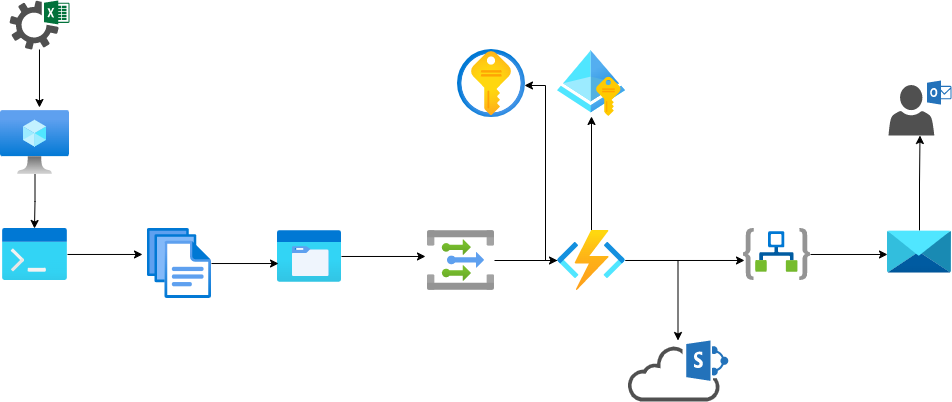

The diagram above was exported from draw.io. Its source (the exported page's mxGraphModel, read from the mxfile embedded in the PNG):
<mxGraphModel dx="1074" dy="461" grid="1" gridSize="10" guides="1" tooltips="1" connect="1" arrows="1" fold="1" page="1" pageScale="1" pageWidth="850" pageHeight="1100" math="0" shadow="0">
  <root>
    <mxCell id="0" />
    <mxCell id="1" parent="0" />
    <mxCell id="epNTUKW5E44e16k1kBnL-18" style="edgeStyle=orthogonalEdgeStyle;rounded=0;orthogonalLoop=1;jettySize=auto;html=1;entryX=0.492;entryY=0;entryDx=0;entryDy=0;entryPerimeter=0;" edge="1" parent="1" source="epNTUKW5E44e16k1kBnL-1" target="epNTUKW5E44e16k1kBnL-16">
      <mxGeometry relative="1" as="geometry" />
    </mxCell>
    <mxCell id="epNTUKW5E44e16k1kBnL-1" value="" style="aspect=fixed;html=1;points=[];align=center;image;fontSize=12;image=img/lib/azure2/compute/Virtual_Machine.svg;" vertex="1" parent="1">
      <mxGeometry x="23" y="160" width="69" height="64" as="geometry" />
    </mxCell>
    <mxCell id="epNTUKW5E44e16k1kBnL-23" style="edgeStyle=orthogonalEdgeStyle;rounded=0;orthogonalLoop=1;jettySize=auto;html=1;entryX=0.5;entryY=0.985;entryDx=0;entryDy=0;entryPerimeter=0;" edge="1" parent="1" source="epNTUKW5E44e16k1kBnL-2" target="epNTUKW5E44e16k1kBnL-6">
      <mxGeometry relative="1" as="geometry" />
    </mxCell>
    <mxCell id="epNTUKW5E44e16k1kBnL-24" style="edgeStyle=orthogonalEdgeStyle;rounded=0;orthogonalLoop=1;jettySize=auto;html=1;entryX=0.985;entryY=0.529;entryDx=0;entryDy=0;entryPerimeter=0;" edge="1" parent="1" source="epNTUKW5E44e16k1kBnL-2" target="epNTUKW5E44e16k1kBnL-8">
      <mxGeometry relative="1" as="geometry">
        <Array as="points">
          <mxPoint x="568" y="310" />
          <mxPoint x="568" y="135" />
        </Array>
      </mxGeometry>
    </mxCell>
    <mxCell id="epNTUKW5E44e16k1kBnL-25" style="edgeStyle=orthogonalEdgeStyle;rounded=0;orthogonalLoop=1;jettySize=auto;html=1;entryX=0.015;entryY=0.615;entryDx=0;entryDy=0;entryPerimeter=0;" edge="1" parent="1" source="epNTUKW5E44e16k1kBnL-2" target="epNTUKW5E44e16k1kBnL-9">
      <mxGeometry relative="1" as="geometry" />
    </mxCell>
    <mxCell id="epNTUKW5E44e16k1kBnL-27" style="edgeStyle=orthogonalEdgeStyle;rounded=0;orthogonalLoop=1;jettySize=auto;html=1;" edge="1" parent="1" source="epNTUKW5E44e16k1kBnL-2" target="epNTUKW5E44e16k1kBnL-13">
      <mxGeometry relative="1" as="geometry" />
    </mxCell>
    <mxCell id="epNTUKW5E44e16k1kBnL-2" value="" style="aspect=fixed;html=1;points=[];align=center;image;fontSize=12;image=img/lib/azure2/compute/Function_Apps.svg;" vertex="1" parent="1">
      <mxGeometry x="580" y="280" width="68" height="60" as="geometry" />
    </mxCell>
    <mxCell id="epNTUKW5E44e16k1kBnL-21" style="edgeStyle=orthogonalEdgeStyle;rounded=0;orthogonalLoop=1;jettySize=auto;html=1;entryX=-0.03;entryY=0.433;entryDx=0;entryDy=0;entryPerimeter=0;" edge="1" parent="1" source="epNTUKW5E44e16k1kBnL-5" target="epNTUKW5E44e16k1kBnL-12">
      <mxGeometry relative="1" as="geometry" />
    </mxCell>
    <mxCell id="epNTUKW5E44e16k1kBnL-5" value="" style="aspect=fixed;html=1;points=[];align=center;image;fontSize=12;image=img/lib/azure2/general/Storage_Azure_Files.svg;" vertex="1" parent="1">
      <mxGeometry x="300" y="280" width="64" height="52" as="geometry" />
    </mxCell>
    <mxCell id="epNTUKW5E44e16k1kBnL-6" value="" style="aspect=fixed;html=1;points=[];align=center;image;fontSize=12;image=img/lib/azure2/identity/Managed_Identities.svg;" vertex="1" parent="1">
      <mxGeometry x="580" y="99" width="68" height="68" as="geometry" />
    </mxCell>
    <mxCell id="epNTUKW5E44e16k1kBnL-8" value="" style="aspect=fixed;html=1;points=[];align=center;image;fontSize=12;image=img/lib/azure2/security/Key_Vaults.svg;" vertex="1" parent="1">
      <mxGeometry x="480" y="99" width="68" height="68" as="geometry" />
    </mxCell>
    <mxCell id="epNTUKW5E44e16k1kBnL-28" style="edgeStyle=orthogonalEdgeStyle;rounded=0;orthogonalLoop=1;jettySize=auto;html=1;entryX=0;entryY=0.558;entryDx=0;entryDy=0;entryPerimeter=0;" edge="1" parent="1" source="epNTUKW5E44e16k1kBnL-9" target="epNTUKW5E44e16k1kBnL-10">
      <mxGeometry relative="1" as="geometry" />
    </mxCell>
    <mxCell id="epNTUKW5E44e16k1kBnL-9" value="" style="aspect=fixed;html=1;points=[];align=center;image;fontSize=12;image=img/lib/azure2/iot/Logic_Apps.svg;" vertex="1" parent="1">
      <mxGeometry x="766" y="278" width="67" height="52" as="geometry" />
    </mxCell>
    <mxCell id="epNTUKW5E44e16k1kBnL-29" style="edgeStyle=orthogonalEdgeStyle;rounded=0;orthogonalLoop=1;jettySize=auto;html=1;" edge="1" parent="1" source="epNTUKW5E44e16k1kBnL-10" target="epNTUKW5E44e16k1kBnL-14">
      <mxGeometry relative="1" as="geometry" />
    </mxCell>
    <mxCell id="epNTUKW5E44e16k1kBnL-10" value="" style="aspect=fixed;html=1;points=[];align=center;image;fontSize=12;image=img/lib/azure2/storage/Data_Share_Invitations.svg;" vertex="1" parent="1">
      <mxGeometry x="910" y="280" width="64" height="43" as="geometry" />
    </mxCell>
    <mxCell id="epNTUKW5E44e16k1kBnL-20" style="edgeStyle=orthogonalEdgeStyle;rounded=0;orthogonalLoop=1;jettySize=auto;html=1;entryX=0.016;entryY=0.635;entryDx=0;entryDy=0;entryPerimeter=0;" edge="1" parent="1" source="epNTUKW5E44e16k1kBnL-11" target="epNTUKW5E44e16k1kBnL-5">
      <mxGeometry relative="1" as="geometry" />
    </mxCell>
    <mxCell id="epNTUKW5E44e16k1kBnL-11" value="" style="aspect=fixed;html=1;points=[];align=center;image;fontSize=12;image=img/lib/azure2/general/Files.svg;" vertex="1" parent="1">
      <mxGeometry x="170" y="278" width="64" height="70" as="geometry" />
    </mxCell>
    <mxCell id="epNTUKW5E44e16k1kBnL-22" style="edgeStyle=orthogonalEdgeStyle;rounded=0;orthogonalLoop=1;jettySize=auto;html=1;" edge="1" parent="1" source="epNTUKW5E44e16k1kBnL-12" target="epNTUKW5E44e16k1kBnL-2">
      <mxGeometry relative="1" as="geometry" />
    </mxCell>
    <mxCell id="epNTUKW5E44e16k1kBnL-12" value="" style="aspect=fixed;html=1;points=[];align=center;image;fontSize=12;image=img/lib/azure2/integration/Event_Grid_Topics.svg;" vertex="1" parent="1">
      <mxGeometry x="450" y="280" width="67" height="60" as="geometry" />
    </mxCell>
    <mxCell id="epNTUKW5E44e16k1kBnL-13" value="" style="sketch=0;pointerEvents=1;shadow=0;dashed=0;html=1;strokeColor=none;fillColor=#505050;labelPosition=center;verticalLabelPosition=bottom;outlineConnect=0;verticalAlign=top;align=center;shape=mxgraph.office.clouds.cloud_sharepoint;" vertex="1" parent="1">
      <mxGeometry x="650" y="390" width="101" height="61" as="geometry" />
    </mxCell>
    <mxCell id="epNTUKW5E44e16k1kBnL-14" value="" style="sketch=0;pointerEvents=1;shadow=0;dashed=0;html=1;strokeColor=none;fillColor=#505050;labelPosition=center;verticalLabelPosition=bottom;verticalAlign=top;outlineConnect=0;align=center;shape=mxgraph.office.users.outlook_user;" vertex="1" parent="1">
      <mxGeometry x="911" y="130" width="63" height="55" as="geometry" />
    </mxCell>
    <mxCell id="epNTUKW5E44e16k1kBnL-17" style="edgeStyle=orthogonalEdgeStyle;rounded=0;orthogonalLoop=1;jettySize=auto;html=1;entryX=0.565;entryY=-0.047;entryDx=0;entryDy=0;entryPerimeter=0;" edge="1" parent="1" source="epNTUKW5E44e16k1kBnL-15" target="epNTUKW5E44e16k1kBnL-1">
      <mxGeometry relative="1" as="geometry" />
    </mxCell>
    <mxCell id="epNTUKW5E44e16k1kBnL-15" value="" style="sketch=0;pointerEvents=1;shadow=0;dashed=0;html=1;strokeColor=none;fillColor=#505050;labelPosition=center;verticalLabelPosition=bottom;verticalAlign=top;outlineConnect=0;align=center;shape=mxgraph.office.sites.excel_services;" vertex="1" parent="1">
      <mxGeometry x="32" y="50" width="60" height="49" as="geometry" />
    </mxCell>
    <mxCell id="epNTUKW5E44e16k1kBnL-19" style="edgeStyle=orthogonalEdgeStyle;rounded=0;orthogonalLoop=1;jettySize=auto;html=1;entryX=-0.078;entryY=0.371;entryDx=0;entryDy=0;entryPerimeter=0;" edge="1" parent="1" source="epNTUKW5E44e16k1kBnL-16" target="epNTUKW5E44e16k1kBnL-11">
      <mxGeometry relative="1" as="geometry" />
    </mxCell>
    <mxCell id="epNTUKW5E44e16k1kBnL-16" value="" style="aspect=fixed;html=1;points=[];align=center;image;fontSize=12;image=img/lib/azure2/general/Powershell.svg;" vertex="1" parent="1">
      <mxGeometry x="25" y="278" width="65" height="52" as="geometry" />
    </mxCell>
  </root>
</mxGraphModel>